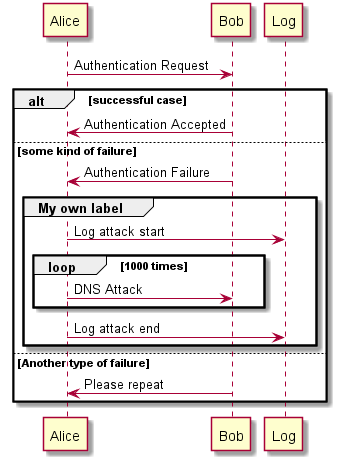

The diagram above was rendered by PlantUML. Its source (embedded in the PNG):
@startuml
Alice -> Bob: Authentication Request

alt successful case

	Bob -> Alice: Authentication Accepted

else some kind of failure

	Bob -> Alice: Authentication Failure
	group My own label
		Alice -> Log : Log attack start
	    loop 1000 times
	        Alice -> Bob: DNS Attack
	    end
		Alice -> Log : Log attack end
	end

else Another type of failure

   Bob -> Alice: Please repeat

end
@enduml